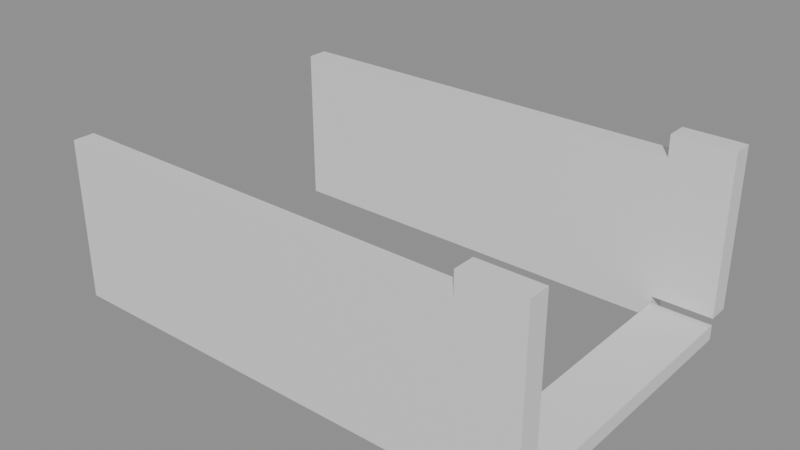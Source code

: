 # Source: building_lego.blend  (saved by Blender 5.0.119; exported with 4.5.12 LTS)
import bpy
from mathutils import Matrix  # noqa: F401  (used for matrix-valued properties, if any)

bpy.ops.wm.read_factory_settings(use_empty=True)
scene = bpy.context.scene
scene.name = 'Scene'

# ---- collections
col_01_paredes_externas = bpy.data.collections.new('01_Paredes_Externas'); scene.collection.children.link(col_01_paredes_externas)
col_03_pisos_escadas = bpy.data.collections.new('03_Pisos_Escadas'); scene.collection.children.link(col_03_pisos_escadas)

# ---- materials (node trees are filled in below, after node groups)
mat_mat_parede_externa = bpy.data.materials.new('Mat_Parede_Externa')
mat_mat_pisos = bpy.data.materials.new('Mat_Pisos')

# ---- material node trees
mat_mat_parede_externa.use_nodes = True; mat_mat_parede_externa.node_tree.nodes.clear()
_N = mat_mat_parede_externa.node_tree.nodes; _L = mat_mat_parede_externa.node_tree.links
n0 = _N.new('ShaderNodeBsdfPrincipled'); n0.name = 'BSDF - Pré-fundamentado'; n0.location = (-200, 100)
n1 = _N.new('ShaderNodeOutputMaterial'); n1.name = 'Saída de material'; n1.location = (200, 100)
_L.new(n0.outputs[0], n1.inputs[0])
n1.is_active_output = True
mat_mat_pisos.use_nodes = True; mat_mat_pisos.node_tree.nodes.clear()
_N = mat_mat_pisos.node_tree.nodes; _L = mat_mat_pisos.node_tree.links
n0 = _N.new('ShaderNodeBsdfPrincipled'); n0.name = 'BSDF - Pré-fundamentado'; n0.location = (-200, 100)
n1 = _N.new('ShaderNodeOutputMaterial'); n1.name = 'Saída de material'; n1.location = (200, 100)
_L.new(n0.outputs[0], n1.inputs[0])
n1.is_active_output = True

# ---- meshes
me_bloco_dungeon_wall_4576_917_z_5 = bpy.data.meshes.new('Bloco_dungeon_wall_4576_917_z-5')
me_bloco_dungeon_wall_4576_917_z_5.from_pydata([(-0.5, -0.175, -1.32), (0.5, -0.175, -1.32), (0.5, 0.175, -1.32), (-0.5, 0.175, -1.32), (-0.5, -0.175, 1.32), (0.5, -0.175, 1.32), (0.5, 0.175, 1.32), (-0.5, 0.175, 1.32)], [], [(0, 1, 2, 3), (4, 7, 6, 5), (0, 4, 5, 1), (2, 6, 7, 3), (0, 3, 7, 4), (1, 5, 6, 2)])
me_bloco_dungeon_wall_4576_917_z_5.materials.append(mat_mat_parede_externa)
me_bloco_dungeon_wall_4576_917_z_5.update()
me_bloco_dungeon_wall_4577_917_z_5 = bpy.data.meshes.new('Bloco_dungeon_wall_4577_917_z-5')
me_bloco_dungeon_wall_4577_917_z_5.from_pydata([(-0.5, -0.175, -1.32), (0.5, -0.175, -1.32), (0.5, 0.175, -1.32), (-0.5, 0.175, -1.32), (-0.5, -0.175, 1.32), (0.5, -0.175, 1.32), (0.5, 0.175, 1.32), (-0.5, 0.175, 1.32)], [], [(0, 1, 2, 3), (4, 7, 6, 5), (0, 4, 5, 1), (2, 6, 7, 3), (0, 3, 7, 4), (1, 5, 6, 2)])
me_bloco_dungeon_wall_4577_917_z_5.materials.append(mat_mat_parede_externa)
me_bloco_dungeon_wall_4577_917_z_5.update()
me_bloco_dungeon_wall_4578_917_z_5 = bpy.data.meshes.new('Bloco_dungeon_wall_4578_917_z-5')
me_bloco_dungeon_wall_4578_917_z_5.from_pydata([(-0.5, -0.175, -1.32), (0.5, -0.175, -1.32), (0.5, 0.175, -1.32), (-0.5, 0.175, -1.32), (-0.5, -0.175, 1.32), (0.5, -0.175, 1.32), (0.5, 0.175, 1.32), (-0.5, 0.175, 1.32)], [], [(0, 1, 2, 3), (4, 7, 6, 5), (0, 4, 5, 1), (2, 6, 7, 3), (0, 3, 7, 4), (1, 5, 6, 2)])
me_bloco_dungeon_wall_4578_917_z_5.materials.append(mat_mat_parede_externa)
me_bloco_dungeon_wall_4578_917_z_5.update()
me_bloco_dungeon_wall_4579_917_z_5 = bpy.data.meshes.new('Bloco_dungeon_wall_4579_917_z-5')
me_bloco_dungeon_wall_4579_917_z_5.from_pydata([(-0.5, -0.175, -1.32), (0.5, -0.175, -1.32), (0.5, 0.175, -1.32), (-0.5, 0.175, -1.32), (-0.5, -0.175, 1.32), (0.5, -0.175, 1.32), (0.5, 0.175, 1.32), (-0.5, 0.175, 1.32)], [], [(0, 1, 2, 3), (4, 7, 6, 5), (0, 4, 5, 1), (2, 6, 7, 3), (0, 3, 7, 4), (1, 5, 6, 2)])
me_bloco_dungeon_wall_4579_917_z_5.materials.append(mat_mat_parede_externa)
me_bloco_dungeon_wall_4579_917_z_5.update()
me_bloco_dungeon_wall_4580_917_z_5 = bpy.data.meshes.new('Bloco_dungeon_wall_4580_917_z-5')
me_bloco_dungeon_wall_4580_917_z_5.from_pydata([(-0.5, -0.175, -1.32), (0.5, -0.175, -1.32), (0.5, 0.175, -1.32), (-0.5, 0.175, -1.32), (-0.5, -0.175, 1.32), (0.5, -0.175, 1.32), (0.5, 0.175, 1.32), (-0.5, 0.175, 1.32)], [], [(0, 1, 2, 3), (4, 7, 6, 5), (0, 4, 5, 1), (2, 6, 7, 3), (0, 3, 7, 4), (1, 5, 6, 2)])
me_bloco_dungeon_wall_4580_917_z_5.materials.append(mat_mat_parede_externa)
me_bloco_dungeon_wall_4580_917_z_5.update()
me_bloco_dungeon_wall_4581_917_z_5 = bpy.data.meshes.new('Bloco_dungeon_wall_4581_917_z-5')
me_bloco_dungeon_wall_4581_917_z_5.from_pydata([(-0.5, -0.175, -1.32), (0.5, -0.175, -1.32), (0.5, 0.175, -1.32), (-0.5, 0.175, -1.32), (-0.5, -0.175, 1.32), (0.5, -0.175, 1.32), (0.5, 0.175, 1.32), (-0.5, 0.175, 1.32)], [], [(0, 1, 2, 3), (4, 7, 6, 5), (0, 4, 5, 1), (2, 6, 7, 3), (0, 3, 7, 4), (1, 5, 6, 2)])
me_bloco_dungeon_wall_4581_917_z_5.materials.append(mat_mat_parede_externa)
me_bloco_dungeon_wall_4581_917_z_5.update()
me_bloco_dungeon_wall_4582_917_z_5 = bpy.data.meshes.new('Bloco_dungeon_wall_4582_917_z-5')
me_bloco_dungeon_wall_4582_917_z_5.from_pydata([(-0.5, -0.175, -1.32), (0.5, -0.175, -1.32), (0.5, 0.175, -1.32), (-0.5, 0.175, -1.32), (-0.5, -0.175, 1.32), (0.5, -0.175, 1.32), (0.5, 0.175, 1.32), (-0.5, 0.175, 1.32)], [], [(0, 1, 2, 3), (4, 7, 6, 5), (0, 4, 5, 1), (2, 6, 7, 3), (0, 3, 7, 4), (1, 5, 6, 2)])
me_bloco_dungeon_wall_4582_917_z_5.materials.append(mat_mat_parede_externa)
me_bloco_dungeon_wall_4582_917_z_5.update()
me_bloco_dungeon_wall_4583_917_z_2 = bpy.data.meshes.new('Bloco_dungeon_wall_4583_917_z-2')
me_bloco_dungeon_wall_4583_917_z_2.from_pydata([(-0.5, -0.175, -1.32), (0.5, -0.175, -1.32), (0.5, 0.175, -1.32), (-0.5, 0.175, -1.32), (-0.5, -0.175, 1.32), (0.5, -0.175, 1.32), (0.5, 0.175, 1.32), (-0.5, 0.175, 1.32)], [], [(0, 1, 2, 3), (4, 7, 6, 5), (0, 4, 5, 1), (2, 6, 7, 3), (0, 3, 7, 4), (1, 5, 6, 2)])
me_bloco_dungeon_wall_4583_917_z_2.materials.append(mat_mat_parede_externa)
me_bloco_dungeon_wall_4583_917_z_2.update()
me_bloco_dungeon_wall_4576_922_z_5 = bpy.data.meshes.new('Bloco_dungeon_wall_4576_922_z-5')
me_bloco_dungeon_wall_4576_922_z_5.from_pydata([(-0.5, -0.175, -1.32), (0.5, -0.175, -1.32), (0.5, 0.175, -1.32), (-0.5, 0.175, -1.32), (-0.5, -0.175, 1.32), (0.5, -0.175, 1.32), (0.5, 0.175, 1.32), (-0.5, 0.175, 1.32)], [], [(0, 1, 2, 3), (4, 7, 6, 5), (0, 4, 5, 1), (2, 6, 7, 3), (0, 3, 7, 4), (1, 5, 6, 2)])
me_bloco_dungeon_wall_4576_922_z_5.materials.append(mat_mat_parede_externa)
me_bloco_dungeon_wall_4576_922_z_5.update()
me_bloco_dungeon_wall_4577_922_z_5 = bpy.data.meshes.new('Bloco_dungeon_wall_4577_922_z-5')
me_bloco_dungeon_wall_4577_922_z_5.from_pydata([(-0.5, -0.175, -1.32), (0.5, -0.175, -1.32), (0.5, 0.175, -1.32), (-0.5, 0.175, -1.32), (-0.5, -0.175, 1.32), (0.5, -0.175, 1.32), (0.5, 0.175, 1.32), (-0.5, 0.175, 1.32)], [], [(0, 1, 2, 3), (4, 7, 6, 5), (0, 4, 5, 1), (2, 6, 7, 3), (0, 3, 7, 4), (1, 5, 6, 2)])
me_bloco_dungeon_wall_4577_922_z_5.materials.append(mat_mat_parede_externa)
me_bloco_dungeon_wall_4577_922_z_5.update()
me_bloco_dungeon_wall_4578_922_z_5 = bpy.data.meshes.new('Bloco_dungeon_wall_4578_922_z-5')
me_bloco_dungeon_wall_4578_922_z_5.from_pydata([(-0.5, -0.175, -1.32), (0.5, -0.175, -1.32), (0.5, 0.175, -1.32), (-0.5, 0.175, -1.32), (-0.5, -0.175, 1.32), (0.5, -0.175, 1.32), (0.5, 0.175, 1.32), (-0.5, 0.175, 1.32)], [], [(0, 1, 2, 3), (4, 7, 6, 5), (0, 4, 5, 1), (2, 6, 7, 3), (0, 3, 7, 4), (1, 5, 6, 2)])
me_bloco_dungeon_wall_4578_922_z_5.materials.append(mat_mat_parede_externa)
me_bloco_dungeon_wall_4578_922_z_5.update()
me_bloco_dungeon_wall_4579_922_z_5 = bpy.data.meshes.new('Bloco_dungeon_wall_4579_922_z-5')
me_bloco_dungeon_wall_4579_922_z_5.from_pydata([(-0.5, -0.175, -1.32), (0.5, -0.175, -1.32), (0.5, 0.175, -1.32), (-0.5, 0.175, -1.32), (-0.5, -0.175, 1.32), (0.5, -0.175, 1.32), (0.5, 0.175, 1.32), (-0.5, 0.175, 1.32)], [], [(0, 1, 2, 3), (4, 7, 6, 5), (0, 4, 5, 1), (2, 6, 7, 3), (0, 3, 7, 4), (1, 5, 6, 2)])
me_bloco_dungeon_wall_4579_922_z_5.materials.append(mat_mat_parede_externa)
me_bloco_dungeon_wall_4579_922_z_5.update()
me_bloco_dungeon_wall_4580_922_z_5 = bpy.data.meshes.new('Bloco_dungeon_wall_4580_922_z-5')
me_bloco_dungeon_wall_4580_922_z_5.from_pydata([(-0.5, -0.175, -1.32), (0.5, -0.175, -1.32), (0.5, 0.175, -1.32), (-0.5, 0.175, -1.32), (-0.5, -0.175, 1.32), (0.5, -0.175, 1.32), (0.5, 0.175, 1.32), (-0.5, 0.175, 1.32)], [], [(0, 1, 2, 3), (4, 7, 6, 5), (0, 4, 5, 1), (2, 6, 7, 3), (0, 3, 7, 4), (1, 5, 6, 2)])
me_bloco_dungeon_wall_4580_922_z_5.materials.append(mat_mat_parede_externa)
me_bloco_dungeon_wall_4580_922_z_5.update()
me_bloco_dungeon_wall_4581_922_z_5 = bpy.data.meshes.new('Bloco_dungeon_wall_4581_922_z-5')
me_bloco_dungeon_wall_4581_922_z_5.from_pydata([(-0.5, -0.175, -1.32), (0.5, -0.175, -1.32), (0.5, 0.175, -1.32), (-0.5, 0.175, -1.32), (-0.5, -0.175, 1.32), (0.5, -0.175, 1.32), (0.5, 0.175, 1.32), (-0.5, 0.175, 1.32)], [], [(0, 1, 2, 3), (4, 7, 6, 5), (0, 4, 5, 1), (2, 6, 7, 3), (0, 3, 7, 4), (1, 5, 6, 2)])
me_bloco_dungeon_wall_4581_922_z_5.materials.append(mat_mat_parede_externa)
me_bloco_dungeon_wall_4581_922_z_5.update()
me_bloco_dungeon_wall_4582_922_z_5 = bpy.data.meshes.new('Bloco_dungeon_wall_4582_922_z-5')
me_bloco_dungeon_wall_4582_922_z_5.from_pydata([(-0.5, -0.175, -1.32), (0.5, -0.175, -1.32), (0.5, 0.175, -1.32), (-0.5, 0.175, -1.32), (-0.5, -0.175, 1.32), (0.5, -0.175, 1.32), (0.5, 0.175, 1.32), (-0.5, 0.175, 1.32)], [], [(0, 1, 2, 3), (4, 7, 6, 5), (0, 4, 5, 1), (2, 6, 7, 3), (0, 3, 7, 4), (1, 5, 6, 2)])
me_bloco_dungeon_wall_4582_922_z_5.materials.append(mat_mat_parede_externa)
me_bloco_dungeon_wall_4582_922_z_5.update()
me_bloco_dungeon_wall_4583_922_z_2 = bpy.data.meshes.new('Bloco_dungeon_wall_4583_922_z-2')
me_bloco_dungeon_wall_4583_922_z_2.from_pydata([(-0.5, -0.175, -1.32), (0.5, -0.175, -1.32), (0.5, 0.175, -1.32), (-0.5, 0.175, -1.32), (-0.5, -0.175, 1.32), (0.5, -0.175, 1.32), (0.5, 0.175, 1.32), (-0.5, 0.175, 1.32)], [], [(0, 1, 2, 3), (4, 7, 6, 5), (0, 4, 5, 1), (2, 6, 7, 3), (0, 3, 7, 4), (1, 5, 6, 2)])
me_bloco_dungeon_wall_4583_922_z_2.materials.append(mat_mat_parede_externa)
me_bloco_dungeon_wall_4583_922_z_2.update()
me_degrau_4583_918_z_5 = bpy.data.meshes.new('Degrau_4583_918_z-5')
me_degrau_4583_918_z_5.from_pydata([(-0.5, -0.5, -0.125), (0.5, -0.5, -0.125), (0.5, 0.5, -0.125), (-0.5, 0.5, -0.125), (-0.5, -0.5, 0.125), (0.5, -0.5, 0.125), (0.5, 0.5, 0.125), (-0.5, 0.5, 0.125)], [], [(0, 1, 2, 3), (4, 7, 6, 5), (0, 4, 5, 1), (2, 6, 7, 3), (0, 3, 7, 4), (1, 5, 6, 2)])
me_degrau_4583_918_z_5.materials.append(mat_mat_pisos)
me_degrau_4583_918_z_5.update()
me_degrau_4583_919_z_5 = bpy.data.meshes.new('Degrau_4583_919_z-5')
me_degrau_4583_919_z_5.from_pydata([(-0.5, -0.5, -0.125), (0.5, -0.5, -0.125), (0.5, 0.5, -0.125), (-0.5, 0.5, -0.125), (-0.5, -0.5, 0.125), (0.5, -0.5, 0.125), (0.5, 0.5, 0.125), (-0.5, 0.5, 0.125)], [], [(0, 1, 2, 3), (4, 7, 6, 5), (0, 4, 5, 1), (2, 6, 7, 3), (0, 3, 7, 4), (1, 5, 6, 2)])
me_degrau_4583_919_z_5.materials.append(mat_mat_pisos)
me_degrau_4583_919_z_5.update()
me_degrau_4583_920_z_5 = bpy.data.meshes.new('Degrau_4583_920_z-5')
me_degrau_4583_920_z_5.from_pydata([(-0.5, -0.5, -0.125), (0.5, -0.5, -0.125), (0.5, 0.5, -0.125), (-0.5, 0.5, -0.125), (-0.5, -0.5, 0.125), (0.5, -0.5, 0.125), (0.5, 0.5, 0.125), (-0.5, 0.5, 0.125)], [], [(0, 1, 2, 3), (4, 7, 6, 5), (0, 4, 5, 1), (2, 6, 7, 3), (0, 3, 7, 4), (1, 5, 6, 2)])
me_degrau_4583_920_z_5.materials.append(mat_mat_pisos)
me_degrau_4583_920_z_5.update()
me_degrau_4583_921_z_5 = bpy.data.meshes.new('Degrau_4583_921_z-5')
me_degrau_4583_921_z_5.from_pydata([(-0.5, -0.5, -0.125), (0.5, -0.5, -0.125), (0.5, 0.5, -0.125), (-0.5, 0.5, -0.125), (-0.5, -0.5, 0.125), (0.5, -0.5, 0.125), (0.5, 0.5, 0.125), (-0.5, 0.5, 0.125)], [], [(0, 1, 2, 3), (4, 7, 6, 5), (0, 4, 5, 1), (2, 6, 7, 3), (0, 3, 7, 4), (1, 5, 6, 2)])
me_degrau_4583_921_z_5.materials.append(mat_mat_pisos)
me_degrau_4583_921_z_5.update()

# ---- objects
ob_parede_externa_norte_y917_x4576_4583 = bpy.data.objects.new('Parede_Externa_Norte_Y917_X4576_4583', None)
ob_bloco_dungeon_wall_4576_917_z_5 = bpy.data.objects.new('Bloco_dungeon_wall_4576_917_z-5', me_bloco_dungeon_wall_4576_917_z_5)
ob_bloco_dungeon_wall_4577_917_z_5 = bpy.data.objects.new('Bloco_dungeon_wall_4577_917_z-5', me_bloco_dungeon_wall_4577_917_z_5)
ob_bloco_dungeon_wall_4578_917_z_5 = bpy.data.objects.new('Bloco_dungeon_wall_4578_917_z-5', me_bloco_dungeon_wall_4578_917_z_5)
ob_bloco_dungeon_wall_4579_917_z_5 = bpy.data.objects.new('Bloco_dungeon_wall_4579_917_z-5', me_bloco_dungeon_wall_4579_917_z_5)
ob_bloco_dungeon_wall_4580_917_z_5 = bpy.data.objects.new('Bloco_dungeon_wall_4580_917_z-5', me_bloco_dungeon_wall_4580_917_z_5)
ob_bloco_dungeon_wall_4581_917_z_5 = bpy.data.objects.new('Bloco_dungeon_wall_4581_917_z-5', me_bloco_dungeon_wall_4581_917_z_5)
ob_bloco_dungeon_wall_4582_917_z_5 = bpy.data.objects.new('Bloco_dungeon_wall_4582_917_z-5', me_bloco_dungeon_wall_4582_917_z_5)
ob_bloco_dungeon_wall_4583_917_z_2 = bpy.data.objects.new('Bloco_dungeon_wall_4583_917_z-2', me_bloco_dungeon_wall_4583_917_z_2)
ob_parede_externa_sul_y922_x4576_4583 = bpy.data.objects.new('Parede_Externa_Sul_Y922_X4576_4583', None)
ob_bloco_dungeon_wall_4576_922_z_5 = bpy.data.objects.new('Bloco_dungeon_wall_4576_922_z-5', me_bloco_dungeon_wall_4576_922_z_5)
ob_bloco_dungeon_wall_4577_922_z_5 = bpy.data.objects.new('Bloco_dungeon_wall_4577_922_z-5', me_bloco_dungeon_wall_4577_922_z_5)
ob_bloco_dungeon_wall_4578_922_z_5 = bpy.data.objects.new('Bloco_dungeon_wall_4578_922_z-5', me_bloco_dungeon_wall_4578_922_z_5)
ob_bloco_dungeon_wall_4579_922_z_5 = bpy.data.objects.new('Bloco_dungeon_wall_4579_922_z-5', me_bloco_dungeon_wall_4579_922_z_5)
ob_bloco_dungeon_wall_4580_922_z_5 = bpy.data.objects.new('Bloco_dungeon_wall_4580_922_z-5', me_bloco_dungeon_wall_4580_922_z_5)
ob_bloco_dungeon_wall_4581_922_z_5 = bpy.data.objects.new('Bloco_dungeon_wall_4581_922_z-5', me_bloco_dungeon_wall_4581_922_z_5)
ob_bloco_dungeon_wall_4582_922_z_5 = bpy.data.objects.new('Bloco_dungeon_wall_4582_922_z-5', me_bloco_dungeon_wall_4582_922_z_5)
ob_bloco_dungeon_wall_4583_922_z_2 = bpy.data.objects.new('Bloco_dungeon_wall_4583_922_z-2', me_bloco_dungeon_wall_4583_922_z_2)
ob_escadas_corrim_os = bpy.data.objects.new('Escadas_Corrimãos', None)
ob_degrau_4583_918_z_5 = bpy.data.objects.new('Degrau_4583_918_z-5', me_degrau_4583_918_z_5)
ob_degrau_4583_919_z_5 = bpy.data.objects.new('Degrau_4583_919_z-5', me_degrau_4583_919_z_5)
ob_degrau_4583_920_z_5 = bpy.data.objects.new('Degrau_4583_920_z-5', me_degrau_4583_920_z_5)
ob_degrau_4583_921_z_5 = bpy.data.objects.new('Degrau_4583_921_z-5', me_degrau_4583_921_z_5)

# ---- transforms, parenting, visibility, modifiers, constraints
ob_parede_externa_norte_y917_x4576_4583.location = (0.0, -2.5, 0.0)
ob_parede_externa_norte_y917_x4576_4583.empty_display_type = 'CUBE'
ob_bloco_dungeon_wall_4576_917_z_5.parent = ob_parede_externa_norte_y917_x4576_4583
ob_bloco_dungeon_wall_4576_917_z_5.matrix_parent_inverse = Matrix(((1.0, -0.0, 0.0, -0.0), (-0.0, 1.0, -0.0, 2.5), (0.0, -0.0, 1.0, -0.0), (-0.0, 0.0, -0.0, 1.0)))
ob_bloco_dungeon_wall_4576_917_z_5.location = (-3.5, -2.825, 1.32)
ob_bloco_dungeon_wall_4577_917_z_5.parent = ob_parede_externa_norte_y917_x4576_4583
ob_bloco_dungeon_wall_4577_917_z_5.matrix_parent_inverse = Matrix(((1.0, -0.0, 0.0, -0.0), (-0.0, 1.0, -0.0, 2.5), (0.0, -0.0, 1.0, -0.0), (-0.0, 0.0, -0.0, 1.0)))
ob_bloco_dungeon_wall_4577_917_z_5.location = (-2.5, -2.825, 1.32)
ob_bloco_dungeon_wall_4578_917_z_5.parent = ob_parede_externa_norte_y917_x4576_4583
ob_bloco_dungeon_wall_4578_917_z_5.matrix_parent_inverse = Matrix(((1.0, -0.0, 0.0, -0.0), (-0.0, 1.0, -0.0, 2.5), (0.0, -0.0, 1.0, -0.0), (-0.0, 0.0, -0.0, 1.0)))
ob_bloco_dungeon_wall_4578_917_z_5.location = (-1.5, -2.825, 1.32)
ob_bloco_dungeon_wall_4579_917_z_5.parent = ob_parede_externa_norte_y917_x4576_4583
ob_bloco_dungeon_wall_4579_917_z_5.matrix_parent_inverse = Matrix(((1.0, -0.0, 0.0, -0.0), (-0.0, 1.0, -0.0, 2.5), (0.0, -0.0, 1.0, -0.0), (-0.0, 0.0, -0.0, 1.0)))
ob_bloco_dungeon_wall_4579_917_z_5.location = (-0.5, -2.825, 1.32)
ob_bloco_dungeon_wall_4580_917_z_5.parent = ob_parede_externa_norte_y917_x4576_4583
ob_bloco_dungeon_wall_4580_917_z_5.matrix_parent_inverse = Matrix(((1.0, -0.0, 0.0, -0.0), (-0.0, 1.0, -0.0, 2.5), (0.0, -0.0, 1.0, -0.0), (-0.0, 0.0, -0.0, 1.0)))
ob_bloco_dungeon_wall_4580_917_z_5.location = (0.5, -2.825, 1.32)
ob_bloco_dungeon_wall_4581_917_z_5.parent = ob_parede_externa_norte_y917_x4576_4583
ob_bloco_dungeon_wall_4581_917_z_5.matrix_parent_inverse = Matrix(((1.0, -0.0, 0.0, -0.0), (-0.0, 1.0, -0.0, 2.5), (0.0, -0.0, 1.0, -0.0), (-0.0, 0.0, -0.0, 1.0)))
ob_bloco_dungeon_wall_4581_917_z_5.location = (1.5, -2.825, 1.32)
ob_bloco_dungeon_wall_4582_917_z_5.parent = ob_parede_externa_norte_y917_x4576_4583
ob_bloco_dungeon_wall_4582_917_z_5.matrix_parent_inverse = Matrix(((1.0, -0.0, 0.0, -0.0), (-0.0, 1.0, -0.0, 2.5), (0.0, -0.0, 1.0, -0.0), (-0.0, 0.0, -0.0, 1.0)))
ob_bloco_dungeon_wall_4582_917_z_5.location = (2.5, -2.825, 1.32)
ob_bloco_dungeon_wall_4583_917_z_2.parent = ob_parede_externa_norte_y917_x4576_4583
ob_bloco_dungeon_wall_4583_917_z_2.matrix_parent_inverse = Matrix(((1.0, -0.0, 0.0, -0.0), (-0.0, 1.0, -0.0, 2.5), (0.0, -0.0, 1.0, -0.0), (-0.0, 0.0, -0.0, 1.0)))
ob_bloco_dungeon_wall_4583_917_z_2.location = (3.5, -2.825, 1.68)
ob_parede_externa_sul_y922_x4576_4583.location = (0.0, 2.5, 0.0)
ob_parede_externa_sul_y922_x4576_4583.empty_display_type = 'CUBE'
ob_bloco_dungeon_wall_4576_922_z_5.parent = ob_parede_externa_sul_y922_x4576_4583
ob_bloco_dungeon_wall_4576_922_z_5.matrix_parent_inverse = Matrix(((1.0, -0.0, 0.0, -0.0), (-0.0, 1.0, -0.0, -2.5), (0.0, -0.0, 1.0, -0.0), (-0.0, 0.0, -0.0, 1.0)))
ob_bloco_dungeon_wall_4576_922_z_5.location = (-3.5, 2.175, 1.32)
ob_bloco_dungeon_wall_4577_922_z_5.parent = ob_parede_externa_sul_y922_x4576_4583
ob_bloco_dungeon_wall_4577_922_z_5.matrix_parent_inverse = Matrix(((1.0, -0.0, 0.0, -0.0), (-0.0, 1.0, -0.0, -2.5), (0.0, -0.0, 1.0, -0.0), (-0.0, 0.0, -0.0, 1.0)))
ob_bloco_dungeon_wall_4577_922_z_5.location = (-2.5, 2.175, 1.32)
ob_bloco_dungeon_wall_4578_922_z_5.parent = ob_parede_externa_sul_y922_x4576_4583
ob_bloco_dungeon_wall_4578_922_z_5.matrix_parent_inverse = Matrix(((1.0, -0.0, 0.0, -0.0), (-0.0, 1.0, -0.0, -2.5), (0.0, -0.0, 1.0, -0.0), (-0.0, 0.0, -0.0, 1.0)))
ob_bloco_dungeon_wall_4578_922_z_5.location = (-1.5, 2.175, 1.32)
ob_bloco_dungeon_wall_4579_922_z_5.parent = ob_parede_externa_sul_y922_x4576_4583
ob_bloco_dungeon_wall_4579_922_z_5.matrix_parent_inverse = Matrix(((1.0, -0.0, 0.0, -0.0), (-0.0, 1.0, -0.0, -2.5), (0.0, -0.0, 1.0, -0.0), (-0.0, 0.0, -0.0, 1.0)))
ob_bloco_dungeon_wall_4579_922_z_5.location = (-0.5, 2.175, 1.32)
ob_bloco_dungeon_wall_4580_922_z_5.parent = ob_parede_externa_sul_y922_x4576_4583
ob_bloco_dungeon_wall_4580_922_z_5.matrix_parent_inverse = Matrix(((1.0, -0.0, 0.0, -0.0), (-0.0, 1.0, -0.0, -2.5), (0.0, -0.0, 1.0, -0.0), (-0.0, 0.0, -0.0, 1.0)))
ob_bloco_dungeon_wall_4580_922_z_5.location = (0.5, 2.175, 1.32)
ob_bloco_dungeon_wall_4581_922_z_5.parent = ob_parede_externa_sul_y922_x4576_4583
ob_bloco_dungeon_wall_4581_922_z_5.matrix_parent_inverse = Matrix(((1.0, -0.0, 0.0, -0.0), (-0.0, 1.0, -0.0, -2.5), (0.0, -0.0, 1.0, -0.0), (-0.0, 0.0, -0.0, 1.0)))
ob_bloco_dungeon_wall_4581_922_z_5.location = (1.5, 2.175, 1.32)
ob_bloco_dungeon_wall_4582_922_z_5.parent = ob_parede_externa_sul_y922_x4576_4583
ob_bloco_dungeon_wall_4582_922_z_5.matrix_parent_inverse = Matrix(((1.0, -0.0, 0.0, -0.0), (-0.0, 1.0, -0.0, -2.5), (0.0, -0.0, 1.0, -0.0), (-0.0, 0.0, -0.0, 1.0)))
ob_bloco_dungeon_wall_4582_922_z_5.location = (2.5, 2.175, 1.32)
ob_bloco_dungeon_wall_4583_922_z_2.parent = ob_parede_externa_sul_y922_x4576_4583
ob_bloco_dungeon_wall_4583_922_z_2.matrix_parent_inverse = Matrix(((1.0, -0.0, 0.0, -0.0), (-0.0, 1.0, -0.0, -2.5), (0.0, -0.0, 1.0, -0.0), (-0.0, 0.0, -0.0, 1.0)))
ob_bloco_dungeon_wall_4583_922_z_2.location = (3.5, 2.175, 1.68)
ob_escadas_corrim_os.location = (0.0, 0.0, 0.0)
ob_escadas_corrim_os.empty_display_type = 'CUBE'
ob_degrau_4583_918_z_5.parent = ob_escadas_corrim_os
ob_degrau_4583_918_z_5.location = (3.5, -1.5, 0.125)
ob_degrau_4583_919_z_5.parent = ob_escadas_corrim_os
ob_degrau_4583_919_z_5.location = (3.5, -0.5, 0.125)
ob_degrau_4583_920_z_5.parent = ob_escadas_corrim_os
ob_degrau_4583_920_z_5.location = (3.5, 0.5, 0.125)
ob_degrau_4583_921_z_5.parent = ob_escadas_corrim_os
ob_degrau_4583_921_z_5.location = (3.5, 1.5, 0.125)

# ---- collection membership
col_01_paredes_externas.objects.link(ob_parede_externa_norte_y917_x4576_4583)
col_01_paredes_externas.objects.link(ob_bloco_dungeon_wall_4576_917_z_5)
col_01_paredes_externas.objects.link(ob_bloco_dungeon_wall_4577_917_z_5)
col_01_paredes_externas.objects.link(ob_bloco_dungeon_wall_4578_917_z_5)
col_01_paredes_externas.objects.link(ob_bloco_dungeon_wall_4579_917_z_5)
col_01_paredes_externas.objects.link(ob_bloco_dungeon_wall_4580_917_z_5)
col_01_paredes_externas.objects.link(ob_bloco_dungeon_wall_4581_917_z_5)
col_01_paredes_externas.objects.link(ob_bloco_dungeon_wall_4582_917_z_5)
col_01_paredes_externas.objects.link(ob_bloco_dungeon_wall_4583_917_z_2)
col_01_paredes_externas.objects.link(ob_parede_externa_sul_y922_x4576_4583)
col_01_paredes_externas.objects.link(ob_bloco_dungeon_wall_4576_922_z_5)
col_01_paredes_externas.objects.link(ob_bloco_dungeon_wall_4577_922_z_5)
col_01_paredes_externas.objects.link(ob_bloco_dungeon_wall_4578_922_z_5)
col_01_paredes_externas.objects.link(ob_bloco_dungeon_wall_4579_922_z_5)
col_01_paredes_externas.objects.link(ob_bloco_dungeon_wall_4580_922_z_5)
col_01_paredes_externas.objects.link(ob_bloco_dungeon_wall_4581_922_z_5)
col_01_paredes_externas.objects.link(ob_bloco_dungeon_wall_4582_922_z_5)
col_01_paredes_externas.objects.link(ob_bloco_dungeon_wall_4583_922_z_2)
col_03_pisos_escadas.objects.link(ob_escadas_corrim_os)
col_03_pisos_escadas.objects.link(ob_degrau_4583_918_z_5)
col_03_pisos_escadas.objects.link(ob_degrau_4583_919_z_5)
col_03_pisos_escadas.objects.link(ob_degrau_4583_920_z_5)
col_03_pisos_escadas.objects.link(ob_degrau_4583_921_z_5)

# ---- scene / render settings (as saved in the file)
scene.frame_start = 1; scene.frame_end = 250; scene.frame_set(1)
scene.render.engine = 'BLENDER_EEVEE_NEXT'
scene.render.bake_bias = 0.0
scene.render.bake_samples = 0
scene.cycles.sampling_pattern = 'TABULATED_SOBOL'
scene.eevee.use_volume_custom_range = False
bpy.context.view_layer.update()

# ---- added for rendering (the .blend has no active camera and no usable light): camera, sun + grey world if the file has none
cam_auto = bpy.data.cameras.new('AutoCamera')
cam_auto.lens = 50.0
cam_auto.sensor_width = 36.0
cam_auto.clip_end = 1000.0
ob_auto_camera = bpy.data.objects.new('AutoCamera', cam_auto)
scene.collection.objects.link(ob_auto_camera)
ob_auto_camera.location = (9.327, -11.5174, 8.9616)
ob_auto_camera.rotation_euler = (1.09748, -7.21219e-08, 0.694738)
scene.camera = ob_auto_camera
light_auto_sun = bpy.data.lights.new('AutoSun', 'SUN')
light_auto_sun.energy = 3.0
light_auto_sun.angle = 0.0523599
ob_auto_sun = bpy.data.objects.new('AutoSun', light_auto_sun)
scene.collection.objects.link(ob_auto_sun)
ob_auto_sun.rotation_euler = (0.872665, 0.174533, 0.523599)
if scene.world is None:
    world_auto = bpy.data.worlds.new('AutoWorld')
    world_auto.color = (0.3, 0.3, 0.3)
    scene.world = world_auto
bpy.context.view_layer.update()
